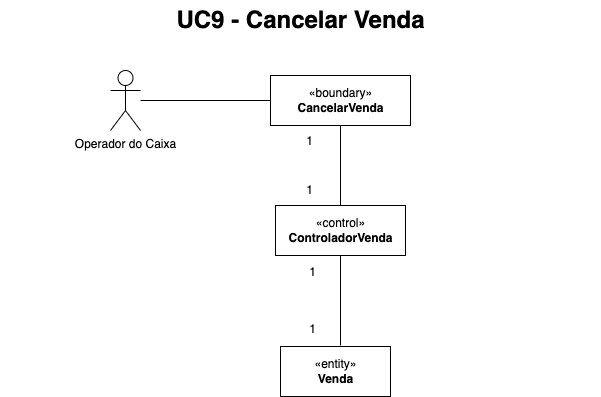

The diagram above was exported from draw.io. Its source (the exported page's mxGraphModel, read from the mxfile embedded in the PNG):
<mxGraphModel dx="946" dy="520" grid="1" gridSize="10" guides="1" tooltips="1" connect="1" arrows="1" fold="1" page="1" pageScale="1" pageWidth="1654" pageHeight="1169" math="0" shadow="0">
  <root>
    <mxCell id="0" />
    <mxCell id="1" parent="0" />
    <mxCell id="Adrnu1bx7XHT_9n6svUm-1" value="«boundary»&lt;br&gt;&lt;b&gt;CancelarVenda&lt;/b&gt;" style="html=1;" vertex="1" parent="1">
      <mxGeometry x="440" y="115" width="140" height="50" as="geometry" />
    </mxCell>
    <mxCell id="Adrnu1bx7XHT_9n6svUm-2" value="«control»&lt;br&gt;&lt;b&gt;ControladorVenda&lt;/b&gt;" style="html=1;" vertex="1" parent="1">
      <mxGeometry x="445" y="245" width="130" height="50" as="geometry" />
    </mxCell>
    <mxCell id="Adrnu1bx7XHT_9n6svUm-3" value="" style="endArrow=none;html=1;rounded=0;entryX=0.5;entryY=1;entryDx=0;entryDy=0;exitX=0.5;exitY=0;exitDx=0;exitDy=0;" edge="1" parent="1" source="Adrnu1bx7XHT_9n6svUm-2" target="Adrnu1bx7XHT_9n6svUm-1">
      <mxGeometry width="50" height="50" relative="1" as="geometry">
        <mxPoint x="463" y="225" as="sourcePoint" />
        <mxPoint x="513" y="175" as="targetPoint" />
      </mxGeometry>
    </mxCell>
    <mxCell id="Adrnu1bx7XHT_9n6svUm-4" value="" style="endArrow=none;html=1;rounded=0;entryX=0.5;entryY=0;entryDx=0;entryDy=0;exitX=0.5;exitY=1;exitDx=0;exitDy=0;" edge="1" parent="1" source="Adrnu1bx7XHT_9n6svUm-2">
      <mxGeometry width="50" height="50" relative="1" as="geometry">
        <mxPoint x="463" y="275" as="sourcePoint" />
        <mxPoint x="510" y="385" as="targetPoint" />
      </mxGeometry>
    </mxCell>
    <object label="Operador do Caixa" id="Adrnu1bx7XHT_9n6svUm-5">
      <mxCell style="shape=umlActor;verticalLabelPosition=bottom;verticalAlign=top;html=1;outlineConnect=0;gradientColor=none;" vertex="1" parent="1">
        <mxGeometry x="280" y="110" width="30" height="60" as="geometry" />
      </mxCell>
    </object>
    <mxCell id="Adrnu1bx7XHT_9n6svUm-6" value="" style="endArrow=none;html=1;rounded=0;entryX=0;entryY=0.5;entryDx=0;entryDy=0;" edge="1" parent="1" source="Adrnu1bx7XHT_9n6svUm-5" target="Adrnu1bx7XHT_9n6svUm-1">
      <mxGeometry width="50" height="50" relative="1" as="geometry">
        <mxPoint x="393" y="204" as="sourcePoint" />
        <mxPoint x="443" y="154" as="targetPoint" />
      </mxGeometry>
    </mxCell>
    <mxCell id="Adrnu1bx7XHT_9n6svUm-7" value="1" style="text;strokeColor=none;fillColor=none;html=1;fontSize=12;fontStyle=0;verticalAlign=middle;align=center;" vertex="1" parent="1">
      <mxGeometry x="468" y="175" width="21" height="12" as="geometry" />
    </mxCell>
    <mxCell id="Adrnu1bx7XHT_9n6svUm-8" value="1" style="text;strokeColor=none;fillColor=none;html=1;fontSize=12;fontStyle=0;verticalAlign=middle;align=center;" vertex="1" parent="1">
      <mxGeometry x="468" y="224" width="21" height="12" as="geometry" />
    </mxCell>
    <mxCell id="Adrnu1bx7XHT_9n6svUm-9" value="1" style="text;strokeColor=none;fillColor=none;html=1;fontSize=12;fontStyle=0;verticalAlign=middle;align=center;" vertex="1" parent="1">
      <mxGeometry x="471" y="306" width="21" height="12" as="geometry" />
    </mxCell>
    <mxCell id="Adrnu1bx7XHT_9n6svUm-10" value="1" style="text;strokeColor=none;fillColor=none;html=1;fontSize=12;fontStyle=0;verticalAlign=middle;align=center;" vertex="1" parent="1">
      <mxGeometry x="471" y="363" width="21" height="12" as="geometry" />
    </mxCell>
    <mxCell id="Adrnu1bx7XHT_9n6svUm-11" value="«entity»&lt;br&gt;&lt;b&gt;Venda&lt;/b&gt;" style="html=1;fontSize=12;gradientColor=none;" vertex="1" parent="1">
      <mxGeometry x="450" y="386" width="110" height="50" as="geometry" />
    </mxCell>
    <mxCell id="Adrnu1bx7XHT_9n6svUm-12" value="UC9 - Cancelar Venda" style="text;strokeColor=none;fillColor=none;html=1;fontSize=24;fontStyle=1;verticalAlign=middle;align=center;" vertex="1" parent="1">
      <mxGeometry x="170" y="40" width="600" height="40" as="geometry" />
    </mxCell>
  </root>
</mxGraphModel>